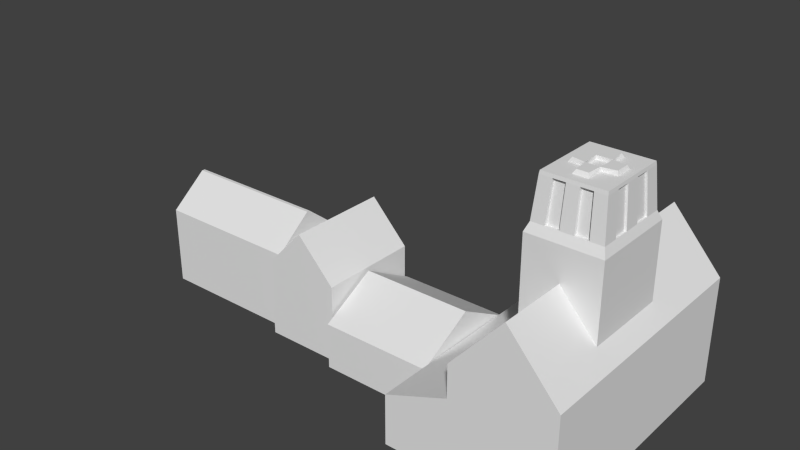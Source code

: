 # Source: Abbey.blend  (saved by Blender 2.73.0; exported with 4.5.12 LTS)
import bpy
from mathutils import Matrix  # noqa: F401  (used for matrix-valued properties, if any)

bpy.ops.wm.read_factory_settings(use_empty=True)
scene = bpy.context.scene
scene.name = 'Scene'

# ---- collections
col_collection_1 = bpy.data.collections.new('Collection 1'); scene.collection.children.link(col_collection_1)

# ---- materials (node trees are filled in below, after node groups)
mat_material = bpy.data.materials.new('Material')
mat_material.alpha_threshold = 0.0
mat_material.use_transparent_shadow = False
mat_material.roughness = 0.5
mat_material.line_color = (0.0, 0.0, 0.0, 1.0)

# ---- material node trees

# ---- world
world_world = bpy.data.worlds.new('World'); scene.world = world_world
world_world.color = (0.05088, 0.05088, 0.05088)
world_world.use_sun_shadow = False
world_world.sun_shadow_jitter_overblur = 0.0
world_world.cycles.sampling_method = 'MANUAL'
world_world.cycles.sample_map_resolution = 256

# ---- meshes
me_cube_006 = bpy.data.meshes.new('Cube.006')
me_cube_006.from_pydata([(-1.0, -1.0, -1.0), (-1.0, 1.0, -1.0), (1.0, 1.0, -1.0), (1.0, -1.0, -1.0), (-0.8145, -0.8145, 1.198), (-0.8145, 0.8145, 1.198), (0.8145, 0.8145, 1.198), (0.8145, -0.8145, 1.198), (-1.0, -1.0, 0.7511), (-1.0, 1.0, 0.7511), (1.0, 1.0, 0.7511), (1.0, -1.0, 0.7511), (-0.4887, 0.8145, 1.198), (-0.1629, 0.8145, 1.198), (0.1629, 0.8145, 1.198), (0.4887, 0.8145, 1.198), (0.6, 1.0, -1.0), (0.2, 1.0, -1.0), (-0.2, 1.0, -1.0), (-0.6, 1.0, -1.0), (0.4887, -0.8145, 1.198), (0.1629, -0.8145, 1.198), (-0.1629, -0.8145, 1.198), (-0.4887, -0.8145, 1.198), (-0.6, -1.0, -1.0), (-0.2, -1.0, -1.0), (0.2, -1.0, -1.0), (0.6, -1.0, -1.0), (-0.6, -1.0, 0.7511), (-0.2, -1.0, 0.7511), (0.2, -1.0, 0.7511), (0.6, -1.0, 0.7511), (0.6, 1.0, 0.7511), (0.2, 1.0, 0.7511), (-0.2, 1.0, 0.7511), (-0.6, 1.0, 0.7511), (-0.8145, -0.4887, 1.198), (-0.8145, -0.1629, 1.198), (-0.8145, 0.1629, 1.198), (-0.8145, 0.4887, 1.198), (-1.0, 0.6, -1.0), (-1.0, 0.2, -1.0), (-1.0, -0.2, -1.0), (-1.0, -0.6, -1.0), (0.8145, 0.4887, 1.198), (0.8145, 0.1629, 1.198), (0.8145, -0.1629, 1.198), (0.8145, -0.4887, 1.198), (1.0, -0.6, -1.0), (1.0, -0.2, -1.0), (1.0, 0.2, -1.0), (1.0, 0.6, -1.0), (1.0, -0.6, 0.7511), (1.0, -0.2, 0.7511), (1.0, 0.2, 0.7511), (1.0, 0.6, 0.7511), (-1.0, 0.6, 0.7511), (-1.0, 0.2, 0.7511), (-1.0, -0.2, 0.7511), (-1.0, -0.6, 0.7511), (0.6, 0.6, 1.198), (0.6, 0.2, 1.198), (0.6, -0.2, 1.198), (0.6, -0.6, 1.198), (0.2, 0.6, 1.198), (0.2, 0.2, 1.198), (0.2, -0.2, 1.198), (0.2, -0.6, 1.198), (-0.2, 0.6, 1.198), (-0.2, 0.2, 1.198), (-0.2, -0.2, 1.198), (-0.2, -0.6, 1.198), (-0.6, 0.6, 1.198), (-0.6, 0.2, 1.198), (-0.6, -0.2, 1.198), (-0.6, -0.6, 1.198), (-0.6, 0.6, -1.0), (-0.6, 0.2, -1.0), (-0.6, -0.2, -1.0), (-0.6, -0.6, -1.0), (-0.2, 0.6, -1.0), (-0.2, 0.2, -1.0), (-0.2, -0.2, -1.0), (-0.2, -0.6, -1.0), (0.2, 0.6, -1.0), (0.2, 0.2, -1.0), (0.2, -0.2, -1.0), (0.2, -0.6, -1.0), (0.6, 0.6, -1.0), (0.6, 0.2, -1.0), (0.6, -0.2, -1.0), (0.6, -0.6, -1.0), (-0.9081, -0.9081, 0.8266), (-0.9081, 0.9081, 0.8266), (0.9081, 0.9081, 0.8266), (0.9081, -0.9081, 0.8266), (-0.5449, 0.9081, 0.8266), (-0.1816, 0.9081, 0.8266), (0.1816, 0.9081, 0.8266), (0.5449, 0.9081, 0.8266), (0.5449, -0.9081, 0.8266), (0.1816, -0.9081, 0.8266), (-0.1816, -0.9081, 0.8266), (-0.5449, -0.9081, 0.8266), (-0.9081, -0.5449, 0.8266), (-0.9081, -0.1816, 0.8266), (-0.9081, 0.1816, 0.8266), (-0.9081, 0.5449, 0.8266), (0.9081, 0.5449, 0.8266), (0.9081, 0.1816, 0.8266), (0.9081, -0.1816, 0.8266), (0.9081, -0.5449, 0.8266), (-0.8258, -0.8258, 1.17), (-0.8258, 0.8258, 1.17), (0.8258, 0.8258, 1.17), (0.8258, -0.8258, 1.17), (-0.4955, 0.8258, 1.17), (-0.1652, 0.8258, 1.17), (0.1652, 0.8258, 1.17), (0.4955, 0.8258, 1.17), (0.4955, -0.8258, 1.17), (0.1652, -0.8258, 1.17), (-0.1652, -0.8258, 1.17), (-0.4955, -0.8258, 1.17), (-0.8258, -0.4955, 1.17), (-0.8258, -0.1652, 1.17), (-0.8258, 0.1652, 1.17), (-0.8258, 0.4955, 1.17), (0.8258, 0.4955, 1.17), (0.8258, 0.1652, 1.17), (0.8258, -0.1652, 1.17), (0.8258, -0.4955, 1.17), (-0.5449, 0.837, 0.8254), (-0.1816, 0.837, 0.8254), (0.1816, 0.837, 0.8254), (0.5449, 0.837, 0.8254), (-0.4955, 0.7547, 1.169), (-0.1652, 0.7547, 1.169), (0.1652, 0.7547, 1.169), (0.4955, 0.7547, 1.169), (-0.8325, -0.5449, 0.8248), (-0.8325, -0.1816, 0.8248), (-0.8325, 0.1816, 0.8248), (-0.8325, 0.5449, 0.8248), (-0.7503, -0.4955, 1.168), (-0.7503, -0.1652, 1.168), (-0.7503, 0.1652, 1.168), (-0.7503, 0.4955, 1.168), (0.8519, 0.5449, 0.8253), (0.8519, 0.1816, 0.8253), (0.8519, -0.1816, 0.8253), (0.8519, -0.5449, 0.8253), (0.7696, 0.4955, 1.168), (0.7696, 0.1652, 1.168), (0.7696, -0.1652, 1.168), (0.7696, -0.4955, 1.168), (0.5449, -0.8337, 0.824), (0.1816, -0.8337, 0.824), (-0.1816, -0.8337, 0.824), (-0.5449, -0.8337, 0.824), (0.4955, -0.7514, 1.167), (0.1652, -0.7514, 1.167), (-0.1652, -0.7514, 1.167), (-0.4955, -0.7514, 1.167), (0.5545, 0.1545, 1.23), (0.5545, -0.1545, 1.23), (0.1553, 0.5503, 1.23), (0.1909, 0.2027, 1.23), (0.182, -0.2105, 1.23), (0.1481, -0.5423, 1.23), (-0.1568, 0.5503, 1.23), (-0.2026, 0.1924, 1.23), (-0.1935, -0.2007, 1.23), (-0.1498, -0.5423, 1.23), (-0.5413, 0.1413, 1.23), (-0.5413, -0.1413, 1.23)], [], [(56, 9, 1, 40), (32, 10, 2, 16), (52, 11, 3, 48), (28, 8, 0, 24), (88, 16, 2, 51), (72, 12, 5, 39), (103, 92, 8, 28), (111, 95, 11, 52), (99, 94, 10, 32), (107, 93, 9, 56), (93, 96, 35, 9), (96, 97, 34, 35), (97, 98, 33, 34), (98, 99, 32, 33), (95, 100, 31, 11), (100, 101, 30, 31), (101, 102, 29, 30), (102, 103, 28, 29), (44, 6, 15, 60), (60, 15, 14, 64), (64, 14, 13, 68), (68, 13, 12, 72), (40, 1, 19, 76), (76, 19, 18, 80), (80, 18, 17, 84), (84, 17, 16, 88), (11, 31, 27, 3), (31, 30, 26, 27), (30, 29, 25, 26), (29, 28, 24, 25), (9, 35, 19, 1), (35, 34, 18, 19), (34, 33, 17, 18), (33, 32, 16, 17), (26, 87, 91, 27), (87, 86, 90, 91), (86, 85, 89, 90), (85, 84, 88, 89), (25, 83, 87, 26), (83, 82, 86, 87), (82, 81, 85, 86), (81, 80, 84, 85), (24, 79, 83, 25), (79, 78, 82, 83), (78, 77, 81, 82), (77, 76, 80, 81), (0, 43, 79, 24), (43, 42, 78, 79), (42, 41, 77, 78), (41, 40, 76, 77), (22, 71, 75, 23), (71, 70, 74, 75), (64, 68, 170, 166), (69, 68, 72, 73), (21, 67, 71, 22), (70, 71, 173, 172), (66, 65, 69, 70), (66, 62, 165, 168), (20, 63, 67, 21), (63, 62, 66, 67), (62, 61, 164, 165), (61, 60, 64, 65), (7, 47, 63, 20), (47, 46, 62, 63), (46, 45, 61, 62), (45, 44, 60, 61), (92, 104, 59, 8), (104, 105, 58, 59), (105, 106, 57, 58), (106, 107, 56, 57), (94, 108, 55, 10), (108, 109, 54, 55), (109, 110, 53, 54), (110, 111, 52, 53), (23, 75, 36, 4), (75, 74, 37, 36), (74, 73, 38, 37), (73, 72, 39, 38), (27, 91, 48, 3), (91, 90, 49, 48), (90, 89, 50, 49), (89, 88, 51, 50), (10, 55, 51, 2), (55, 54, 50, 51), (54, 53, 49, 50), (53, 52, 48, 49), (8, 59, 43, 0), (59, 58, 42, 43), (58, 57, 41, 42), (57, 56, 40, 41), (128, 129, 153, 152), (129, 130, 110, 109), (130, 131, 155, 154), (114, 128, 108, 94), (124, 125, 145, 144), (125, 126, 106, 105), (126, 127, 147, 146), (112, 124, 104, 92), (120, 121, 161, 160), (121, 122, 102, 101), (122, 123, 163, 162), (115, 120, 100, 95), (116, 117, 137, 136), (117, 118, 98, 97), (118, 119, 139, 138), (113, 116, 96, 93), (127, 113, 93, 107), (119, 114, 94, 99), (131, 115, 95, 111), (123, 112, 92, 103), (23, 4, 112, 123), (47, 7, 115, 131), (15, 6, 114, 119), (39, 5, 113, 127), (5, 12, 116, 113), (12, 13, 117, 116), (13, 14, 118, 117), (14, 15, 119, 118), (7, 20, 120, 115), (20, 21, 121, 120), (21, 22, 122, 121), (22, 23, 123, 122), (4, 36, 124, 112), (36, 37, 125, 124), (37, 38, 126, 125), (38, 39, 127, 126), (6, 44, 128, 114), (44, 45, 129, 128), (45, 46, 130, 129), (46, 47, 131, 130), (138, 139, 135, 134), (136, 137, 133, 132), (97, 96, 132, 133), (99, 98, 134, 135), (119, 99, 135, 139), (98, 118, 138, 134), (117, 97, 133, 137), (96, 116, 136, 132), (146, 147, 143, 142), (144, 145, 141, 140), (105, 104, 140, 141), (107, 106, 142, 143), (127, 107, 143, 147), (106, 126, 146, 142), (125, 105, 141, 145), (104, 124, 144, 140), (154, 155, 151, 150), (152, 153, 149, 148), (109, 108, 148, 149), (111, 110, 150, 151), (131, 111, 151, 155), (110, 130, 154, 150), (129, 109, 149, 153), (108, 128, 152, 148), (162, 163, 159, 158), (160, 161, 157, 156), (101, 100, 156, 157), (103, 102, 158, 159), (123, 103, 159, 163), (102, 122, 162, 158), (121, 101, 157, 161), (100, 120, 160, 156), (172, 171, 174, 175), (169, 168, 172, 173), (167, 166, 170, 171), (165, 164, 167, 168), (68, 69, 171, 170), (66, 70, 172, 168), (67, 66, 168, 169), (65, 64, 166, 167), (74, 70, 172, 175), (73, 74, 175, 174), (61, 65, 167, 164), (70, 69, 171, 172), (69, 65, 167, 171), (71, 67, 169, 173), (65, 66, 168, 167), (69, 73, 174, 171)])
me_cube_006.use_remesh_preserve_volume = False
me_cube_006.use_remesh_preserve_attributes = False
me_cube_006.use_mirror_vertex_groups = False
me_cube_006.update()
me_cube_005 = bpy.data.meshes.new('Cube.005')
me_cube_005.from_pydata([(0.2697, -1.802, -1.0), (0.2697, 1.604, -1.0), (2.27, 1.604, -1.0), (2.27, -1.802, -1.0), (0.2697, -1.802, 1.0), (0.2697, 1.604, 1.0), (2.27, 1.604, 1.0), (2.27, -1.802, 1.0), (0.2697, -1.802, 1.138), (0.2697, 1.604, 1.138), (2.27, 1.604, 1.138), (2.27, -1.802, 1.138), (1.27, 1.604, 1.0), (1.27, 1.604, -1.0), (1.27, -1.802, 1.0), (1.27, -1.802, -1.0), (1.27, 1.604, 2.272), (1.27, -1.802, 2.272), (0.2697, -1.802, 0.4905), (0.2697, 1.604, 0.4905), (2.27, 1.604, 0.4905), (2.27, -1.802, 0.4905), (1.27, -1.802, 0.4905), (1.27, 1.604, 0.4905), (-0.9705, -1.802, -1.0), (-0.9705, 1.604, -1.0), (-0.9705, -1.802, 5.96e-08), (-0.9705, 1.604, 5.96e-08)], [], [(18, 19, 27, 26), (23, 20, 2, 13), (20, 21, 3, 2), (22, 18, 0, 15), (15, 13, 2, 3), (14, 7, 11, 17), (17, 16, 9, 8), (7, 6, 10, 11), (12, 5, 9, 16), (5, 4, 8, 9), (6, 12, 16, 10), (11, 10, 16, 17), (4, 14, 17, 8), (0, 1, 13, 15), (21, 22, 15, 3), (19, 23, 13, 1), (5, 12, 23, 19), (7, 14, 22, 21), (14, 4, 18, 22), (6, 7, 21, 20), (12, 6, 20, 23), (4, 5, 19, 18), (26, 27, 25, 24), (0, 18, 26, 24), (1, 0, 24, 25), (19, 1, 25, 27)])
me_cube_005.use_remesh_preserve_volume = False
me_cube_005.use_remesh_preserve_attributes = False
me_cube_005.use_mirror_vertex_groups = False
me_cube_005.update()
me_cube_004 = bpy.data.meshes.new('Cube.004')
me_cube_004.from_pydata([(-1.0, -1.771, -1.025), (-1.0, 1.158, -1.025), (1.899, 1.158, -1.025), (1.899, -1.771, -1.025), (-1.0, -1.771, 0.06129), (-1.0, 1.158, 0.06129), (1.899, 1.158, 0.06129), (1.899, -1.771, 0.06129), (-1.0, -1.771, 0.1713), (-1.0, 1.158, 0.1713), (1.899, 1.158, 0.1713), (1.899, -1.771, 0.1713), (-1.0, -0.3068, 0.06129), (-1.0, -0.3068, -1.025), (1.899, -0.3068, 0.06129), (1.899, -0.3068, -1.025), (-1.0, -0.3068, 0.9785), (1.899, -0.3068, 0.9785)], [], [(12, 5, 1, 13), (5, 6, 2, 1), (14, 7, 3, 15), (7, 4, 0, 3), (13, 1, 2, 15), (4, 7, 11, 8), (17, 10, 9, 16), (14, 6, 10, 17), (6, 5, 9, 10), (12, 4, 8, 16), (5, 12, 16, 9), (7, 14, 17, 11), (11, 17, 16, 8), (0, 13, 15, 3), (6, 14, 15, 2), (4, 12, 13, 0)])
me_cube_004.use_remesh_preserve_volume = False
me_cube_004.use_remesh_preserve_attributes = False
me_cube_004.use_mirror_vertex_groups = False
me_cube_004.update()
me_cube_001 = bpy.data.meshes.new('Cube.001')
me_cube_001.from_pydata([(4.854, -1.0, -1.0), (4.854, 1.0, -1.0), (6.854, 1.0, -1.0), (6.854, -1.0, -1.0), (4.854, -1.0, 0.8981), (4.854, 1.0, 0.8981), (6.854, 1.0, 0.8981), (6.854, -1.0, 0.8981), (5.854, 1.0, 0.8981), (5.854, 1.0, -1.0), (5.854, -1.0, 0.8981), (5.854, -1.0, -1.0), (4.854, -1.0, 0.9594), (4.854, 1.0, 0.9594), (6.854, 1.0, 0.9594), (6.854, -1.0, 0.9594), (5.854, 1.0, 1.98), (5.854, -1.0, 1.98)], [], [(4, 5, 1, 0), (8, 6, 2, 9), (6, 7, 3, 2), (10, 4, 0, 11), (11, 9, 2, 3), (8, 5, 13, 16), (10, 7, 15, 17), (0, 1, 9, 11), (7, 10, 11, 3), (5, 8, 9, 1), (17, 16, 13, 12), (15, 14, 16, 17), (4, 10, 17, 12), (7, 6, 14, 15), (6, 8, 16, 14), (5, 4, 12, 13)])
me_cube_001.use_remesh_preserve_volume = False
me_cube_001.use_remesh_preserve_attributes = False
me_cube_001.use_mirror_vertex_groups = False
me_cube_001.update()
me_cube = bpy.data.meshes.new('Cube')
me_cube.from_pydata([(1.0, 1.0, -1.0), (1.0, -1.0, -1.0), (-1.0, -1.0, -1.0), (-1.0, 1.0, -1.0), (1.0, 1.0, 1.0), (1.0, -1.0, 1.0), (-1.0, -1.0, 1.0), (-1.0, 1.0, 1.0), (1.0, 0.04159, 1.77), (1.0, -0.04159, 1.77), (-1.0, -0.04159, 1.77), (-1.0, 0.04159, 1.77), (1.0, 1.0, 0.0), (1.0, -1.0, 0.0), (-1.0, -1.0, 0.0), (-1.0, 1.0, 0.0)], [], [(0, 1, 2, 3), (7, 6, 10, 11), (12, 4, 5, 13), (13, 5, 6, 14), (14, 6, 7, 15), (12, 0, 3, 15), (8, 11, 10, 9), (6, 5, 9, 10), (4, 7, 11, 8), (5, 4, 8, 9), (4, 12, 15, 7), (2, 14, 15, 3), (1, 13, 14, 2), (0, 12, 13, 1)])
me_cube.materials.append(mat_material)
me_cube.use_remesh_preserve_volume = False
me_cube.use_remesh_preserve_attributes = False
me_cube.use_mirror_vertex_groups = False
me_cube.update()

# ---- objects
ob_cube_004 = bpy.data.objects.new('Cube.004', me_cube_006)
ob_cube_003 = bpy.data.objects.new('Cube.003', me_cube_005)
ob_cube_002 = bpy.data.objects.new('Cube.002', me_cube_004)
ob_cube_001 = bpy.data.objects.new('Cube.001', me_cube_001)
ob_cube = bpy.data.objects.new('Cube', me_cube)

# ---- transforms, parenting, visibility, modifiers, constraints
ob_cube_004.location = (97.25, -0.7691, 23.53)
ob_cube_004.scale = (9.686, 11.69, 30.58)
ob_cube_004.lineart.crease_threshold = 0.0
ob_cube_003.location = (79.64, 4.983, 6.462)
ob_cube_003.scale = (13.71, 20.26, 13.71)
ob_cube_003.lineart.crease_threshold = 0.0
ob_cube_002.location = (46.05, 1.439, 3.531)
ob_cube_002.scale = (10.53, 10.53, 10.53)
ob_cube_002.lineart.crease_threshold = 0.0
ob_cube_001.location = (-37.37, -0.6218, 3.826)
ob_cube_001.scale = (10.53, 14.04, 10.93)
ob_cube_001.lineart.crease_threshold = 0.0
ob_cube.location = (-6.601, -0.6218, 3.826)
ob_cube.scale = (20.43, 10.94, 10.94)
ob_cube.lock_rotations_4d = False
ob_cube.empty_display_type = 'ARROWS'
ob_cube.lineart.crease_threshold = 0.0

# ---- collection membership
col_collection_1.objects.link(ob_cube_004)
col_collection_1.objects.link(ob_cube_003)
col_collection_1.objects.link(ob_cube_002)
col_collection_1.objects.link(ob_cube_001)
col_collection_1.objects.link(ob_cube)

# ---- scene / render settings (as saved in the file)
scene.frame_start = 1; scene.frame_end = 250; scene.frame_set(48)
scene.render.engine = 'BLENDER_EEVEE_NEXT'
scene.render.resolution_percentage = 50
scene.render.dither_intensity = 0.0
scene.cycles.use_denoising = False
scene.cycles.samples = 10
scene.cycles.sampling_pattern = 'TABULATED_SOBOL'
scene.cycles.light_sampling_threshold = 0.0
scene.cycles.use_adaptive_sampling = False
scene.cycles.use_light_tree = False
scene.cycles.blur_glossy = 0.0
scene.cycles.pixel_filter_type = 'GAUSSIAN'
scene.cycles.sample_clamp_indirect = 0.0
scene.view_settings.view_transform = 'Standard'
bpy.context.view_layer.update()

# ---- added for rendering (the .blend has no active camera and no usable light): camera, sun
cam_auto = bpy.data.cameras.new('AutoCamera')
cam_auto.lens = 50.0
cam_auto.sensor_width = 36.0
cam_auto.clip_end = 2737.95
ob_auto_camera = bpy.data.objects.new('AutoCamera', cam_auto)
scene.collection.objects.link(ob_auto_camera)
ob_auto_camera.location = (197.875, -184.238, 151.755)
ob_auto_camera.rotation_euler = (1.09748, -7.21219e-08, 0.694738)
scene.camera = ob_auto_camera
light_auto_sun = bpy.data.lights.new('AutoSun', 'SUN')
light_auto_sun.energy = 3.0
light_auto_sun.angle = 0.0523599
ob_auto_sun = bpy.data.objects.new('AutoSun', light_auto_sun)
scene.collection.objects.link(ob_auto_sun)
ob_auto_sun.rotation_euler = (0.872665, 0.174533, 0.523599)
bpy.context.view_layer.update()
